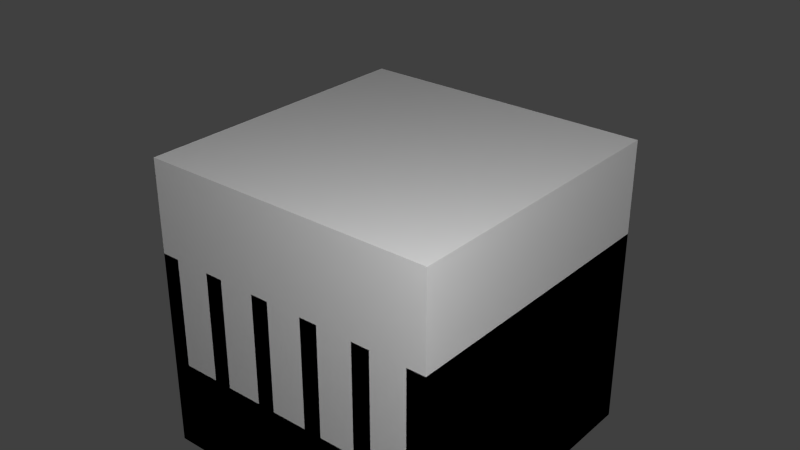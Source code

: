 # Source: LargeRheostat.blend  (saved by Blender 2.75.0; exported with 4.5.12 LTS)
import bpy
from mathutils import Matrix  # noqa: F401  (used for matrix-valued properties, if any)

bpy.ops.wm.read_factory_settings(use_empty=True)
scene = bpy.context.scene
scene.name = 'Scene'

# ---- collections
col_collection_1 = bpy.data.collections.new('Collection 1'); scene.collection.children.link(col_collection_1)

# ---- materials (node trees are filled in below, after node groups)
mat_material = bpy.data.materials.new('Material')
mat_material.alpha_threshold = 0.0
mat_material.use_transparent_shadow = False
mat_material.roughness = 0.5
mat_material.line_color = (0.0, 0.0, 0.0, 1.0)

# ---- material node trees

# ---- world
world_world = bpy.data.worlds.new('World'); scene.world = world_world
world_world.color = (0.05088, 0.05088, 0.05088)
world_world.use_sun_shadow = False
world_world.sun_shadow_jitter_overblur = 0.0
world_world.cycles.sampling_method = 'MANUAL'
world_world.cycles.sample_map_resolution = 256

# ---- lights
light_point_001 = bpy.data.lights.new('Point.001', 'POINT')
light_point_001.transmission_factor = 0.0
light_point_001.energy = 100.0
light_point_001.shadow_buffer_clip_start = 0.5
light_point_001.shadow_soft_size = 0.1
light_point_001.shadow_maximum_resolution = 0.006
light_point_001.use_absolute_resolution = True
light_point_001.cycles.use_multiple_importance_sampling = False
light_point = bpy.data.lights.new('Point', 'POINT')
light_point.transmission_factor = 0.0
light_point.energy = 100.0
light_point.shadow_buffer_clip_start = 0.5
light_point.shadow_soft_size = 0.1
light_point.shadow_maximum_resolution = 0.006
light_point.use_absolute_resolution = True
light_point.cycles.use_multiple_importance_sampling = False
light_lamp = bpy.data.lights.new('Lamp', 'POINT')
light_lamp.transmission_factor = 0.0
light_lamp.cutoff_distance = 30.0
light_lamp.energy = 100.0
light_lamp.shadow_buffer_clip_start = 1.001
light_lamp.shadow_soft_size = 0.1
light_lamp.shadow_maximum_resolution = 0.006
light_lamp.use_absolute_resolution = True
light_lamp.cycles.use_multiple_importance_sampling = False

# ---- meshes
me_main = bpy.data.meshes.new('main')
me_main.from_pydata([(0.5, -0.5, -0.5), (-0.5, -0.5, -0.5), (-0.5, 0.5, -0.5), (0.5, 0.5, -0.5), (0.5, -0.5, -0.1875), (-0.5, -0.5, -0.1875), (-0.5, 0.5, -0.1875), (0.5, 0.5, -0.1875), (0.5, -0.5, -0.1875), (0.4375, -0.5, -0.1875), (0.4375, 0.5, -0.1875), (0.5, 0.5, -0.1875), (0.5, -0.5, 0.1875), (0.4375, -0.5, 0.1875), (0.4375, 0.5, 0.1875), (0.5, 0.5, 0.1875), (0.3125, -0.5, -0.1875), (0.25, -0.5, -0.1875), (0.25, 0.5, -0.1875), (0.3125, 0.5, -0.1875), (0.3125, -0.5, 0.1875), (0.25, -0.5, 0.1875), (0.25, 0.5, 0.1875), (0.3125, 0.5, 0.1875), (0.125, -0.5, -0.1875), (0.0625, -0.5, -0.1875), (0.0625, 0.5, -0.1875), (0.125, 0.5, -0.1875), (0.125, -0.5, 0.1875), (0.0625, -0.5, 0.1875), (0.0625, 0.5, 0.1875), (0.125, 0.5, 0.1875), (-0.0625, -0.5, -0.1875), (-0.125, -0.5, -0.1875), (-0.125, 0.5, -0.1875), (-0.0625, 0.5, -0.1875), (-0.0625, -0.5, 0.1875), (-0.125, -0.5, 0.1875), (-0.125, 0.5, 0.1875), (-0.0625, 0.5, 0.1875), (-0.4375, -0.5, -0.1875), (-0.5, -0.5, -0.1875), (-0.5, 0.5, -0.1875), (-0.4375, 0.5, -0.1875), (-0.4375, -0.5, 0.1875), (-0.5, -0.5, 0.1875), (-0.5, 0.5, 0.1875), (-0.4375, 0.5, 0.1875), (-0.25, -0.5, -0.1875), (-0.3125, -0.5, -0.1875), (-0.3125, 0.5, -0.1875), (-0.25, 0.5, -0.1875), (-0.25, -0.5, 0.1875), (-0.3125, -0.5, 0.1875), (-0.3125, 0.5, 0.1875), (-0.25, 0.5, 0.1875)], [], [(4, 5, 1, 0), (5, 6, 2, 1), (6, 7, 3, 2), (7, 4, 0, 3), (0, 1, 2, 3), (7, 6, 5, 4), (12, 13, 9, 8), (13, 14, 10, 9), (14, 15, 11, 10), (15, 12, 8, 11), (20, 21, 17, 16), (15, 14, 13, 12), (21, 22, 18, 17), (22, 23, 19, 18), (23, 20, 16, 19), (23, 22, 21, 20), (28, 29, 25, 24), (29, 30, 26, 25), (30, 31, 27, 26), (31, 28, 24, 27), (31, 30, 29, 28), (36, 37, 33, 32), (37, 38, 34, 33), (38, 39, 35, 34), (39, 36, 32, 35), (39, 38, 37, 36), (44, 45, 41, 40), (45, 46, 42, 41), (46, 47, 43, 42), (47, 44, 40, 43), (47, 46, 45, 44), (52, 53, 49, 48), (53, 54, 50, 49), (54, 55, 51, 50), (55, 52, 48, 51), (55, 54, 53, 52)])
_uv = me_main.uv_layers.new(name='UVMap')
_uv.uv.foreach_set('vector', [0.0, 0.1562, 0.5, 0.1562, 0.5, 0.0, 0.0, 0.0, 0.0, 0.3125, 0.5, 0.3125, 0.5, 0.0, 0.0, 0.0, 0.9062, 0.625, -0.4062, 0.625, -0.4062, 0.0, 0.9062, 0.0, 0.5, 0.3125, 0.0, 0.3125, 0.0, 0.0, 0.5, 0.0, 0.0, 0.5, 0.0, 1.0, 0.5, 1.0, 0.5, 0.5, 0.75, 0.25, 0.75, 0.75, 0.25, 0.75, 0.25, 0.25, 0.25, 0.5938, 0.2812, 0.5938, 0.2812, 0.4062, 0.25, 0.4062, 0.25, 0.5938, 0.75, 0.5938, 0.75, 0.4062, 0.25, 0.4062, 0.2812, 0.5938, 0.25, 0.5938, 0.25, 0.4062, 0.2812, 0.4062, 0.75, 0.5938, 0.25, 0.5938, 0.25, 0.4062, 0.75, 0.4062, 0.8438, 1.0, 0.875, 1.0, 0.875, 0.8125, 0.8438, 0.8125, 0.75, 0.25, 0.75, 0.2812, 0.25, 0.2812, 0.25, 0.25, 0.25, 0.5938, 0.75, 0.5938, 0.75, 0.4062, 0.25, 0.4062, 0.7812, 1.0, 0.75, 1.0, 0.75, 0.8125, 0.7812, 0.8125, 0.75, 0.5938, 0.25, 0.5938, 0.25, 0.4062, 0.75, 0.4062, 0.75, 0.3438, 0.75, 0.375, 0.25, 0.375, 0.25, 0.3438, 0.7812, 1.0, 0.8125, 1.0, 0.8125, 0.8125, 0.7812, 0.8125, 0.25, 0.5938, 0.75, 0.5938, 0.75, 0.4062, 0.25, 0.4062, 0.75, 1.0, 0.7188, 1.0, 0.7188, 0.8125, 0.75, 0.8125, 0.75, 0.5938, 0.25, 0.5938, 0.25, 0.4062, 0.75, 0.4062, 1.0, 0.0, 1.0, 0.03125, 0.5, 0.03125, 0.5, 0.0, 0.9062, 1.0, 0.9375, 1.0, 0.9375, 0.8125, 0.9062, 0.8125, 0.25, 0.5938, 0.75, 0.5938, 0.75, 0.4062, 0.25, 0.4062, 0.8438, 1.0, 0.8125, 1.0, 0.8125, 0.8125, 0.8438, 0.8125, 0.75, 0.5938, 0.25, 0.5938, 0.25, 0.4062, 0.75, 0.4062, 0.75, 0.5312, 0.75, 0.5625, 0.25, 0.5625, 0.25, 0.5312, 0.875, 1.0, 0.9062, 1.0, 0.9062, 0.8125, 0.875, 0.8125, 0.25, 0.5938, 0.75, 0.5938, 0.75, 0.4062, 0.25, 0.4062, 0.75, 0.5938, 0.7188, 0.5938, 0.7188, 0.4062, 0.75, 0.4062, 0.75, 0.5938, 0.25, 0.5938, 0.25, 0.4062, 0.75, 0.4062, 0.75, 0.7188, 0.75, 0.75, 0.25, 0.75, 0.25, 0.7188, 0.9375, 1.0, 0.9688, 1.0, 0.9688, 0.8125, 0.9375, 0.8125, 0.25, 0.5938, 0.75, 0.5938, 0.75, 0.4062, 0.25, 0.4062, 1.0, 1.0, 0.9688, 1.0, 0.9688, 0.8125, 1.0, 0.8125, 0.75, 0.5938, 0.25, 0.5938, 0.25, 0.4062, 0.75, 0.4062, 0.75, 0.625, 0.75, 0.6562, 0.25, 0.6562, 0.25, 0.625])
me_main.use_remesh_preserve_volume = False
me_main.use_remesh_preserve_attributes = False
me_main.use_mirror_vertex_groups = False
me_main.update()
me_cube = bpy.data.meshes.new('Cube')
me_cube.from_pydata([(0.5, 0.5, 0.0), (0.5, -0.5, 0.0), (-0.5, -0.5, 0.0), (-0.5, 0.5, 0.0), (0.5, 0.5, 1.0), (0.5, -0.5, 1.0), (-0.5, -0.5, 1.0), (-0.5, 0.5, 1.0)], [], [(0, 1, 2, 3), (4, 7, 6, 5), (0, 4, 5, 1), (1, 5, 6, 2), (2, 6, 7, 3), (4, 0, 3, 7)])
me_cube.materials.append(mat_material)
me_cube.use_remesh_preserve_volume = False
me_cube.use_remesh_preserve_attributes = False
me_cube.use_mirror_vertex_groups = False
me_cube.update()

# ---- objects
ob_main = bpy.data.objects.new('main', me_main)
ob_point_001 = bpy.data.objects.new('Point.001', light_point_001)
ob_point = bpy.data.objects.new('Point', light_point)
ob_minecraft_block = bpy.data.objects.new('Minecraft Block', me_cube)
ob_lamp = bpy.data.objects.new('Lamp', light_lamp)

# ---- transforms, parenting, visibility, modifiers, constraints
ob_main.location = (0.0, 0.0, 0.0)
ob_main.lineart.crease_threshold = 0.0
ob_point_001.location = (-1.642, 1.15, -0.7251)
ob_point_001.lineart.crease_threshold = 0.0
ob_point.location = (1.354, -1.362, 1.556)
ob_point.lineart.crease_threshold = 0.0
ob_minecraft_block.location = (0.0, 0.0, -0.5)
ob_minecraft_block.lock_location = (True, True, True)
ob_minecraft_block.lock_rotation = (True, True, True)
ob_minecraft_block.lock_rotations_4d = False
ob_minecraft_block.lock_scale = (True, True, True)
ob_minecraft_block.empty_display_type = 'ARROWS'
ob_minecraft_block.hide_viewport = True
ob_minecraft_block.display_type = 'WIRE'
ob_minecraft_block.lineart.crease_threshold = 0.0
ob_lamp.location = (4.076, 1.005, 5.904)
ob_lamp.rotation_euler = (0.6503, 0.05522, 1.866)
ob_lamp.lock_rotations_4d = False
ob_lamp.empty_display_type = 'ARROWS'
ob_lamp.color = (0.0, 0.0, 0.0, 0.0)
ob_lamp.hide_viewport = True
ob_lamp.lineart.crease_threshold = 0.0

# ---- collection membership
col_collection_1.objects.link(ob_main)
col_collection_1.objects.link(ob_point_001)
col_collection_1.objects.link(ob_point)
col_collection_1.objects.link(ob_minecraft_block)
col_collection_1.objects.link(ob_lamp)

# ---- scene / render settings (as saved in the file)
scene.frame_start = 1; scene.frame_end = 250; scene.frame_set(1)
scene.render.engine = 'BLENDER_EEVEE_NEXT'
scene.render.image_settings.color_mode = 'RGB'
scene.render.image_settings.compression = 90
scene.render.resolution_percentage = 50
scene.render.dither_intensity = 0.0
scene.render.bake_margin = 2
scene.cycles.use_denoising = False
scene.cycles.samples = 10
scene.cycles.sampling_pattern = 'TABULATED_SOBOL'
scene.cycles.light_sampling_threshold = 0.0
scene.cycles.use_adaptive_sampling = False
scene.cycles.use_light_tree = False
scene.cycles.blur_glossy = 0.0
scene.cycles.volume_bounces = 1
scene.cycles.pixel_filter_type = 'GAUSSIAN'
scene.cycles.sample_clamp_indirect = 0.0
scene.view_settings.view_transform = 'Standard'
bpy.context.view_layer.update()

# ---- added for rendering (the .blend has no active camera): camera
cam_auto = bpy.data.cameras.new('AutoCamera')
cam_auto.lens = 50.0
cam_auto.sensor_width = 36.0
cam_auto.clip_end = 1000.0
ob_auto_camera = bpy.data.objects.new('AutoCamera', cam_auto)
scene.collection.objects.link(ob_auto_camera)
ob_auto_camera.location = (1.9074, -2.28888, 1.77592)
ob_auto_camera.rotation_euler = (1.09748, -7.21219e-08, 0.694738)
scene.camera = ob_auto_camera
bpy.context.view_layer.update()
